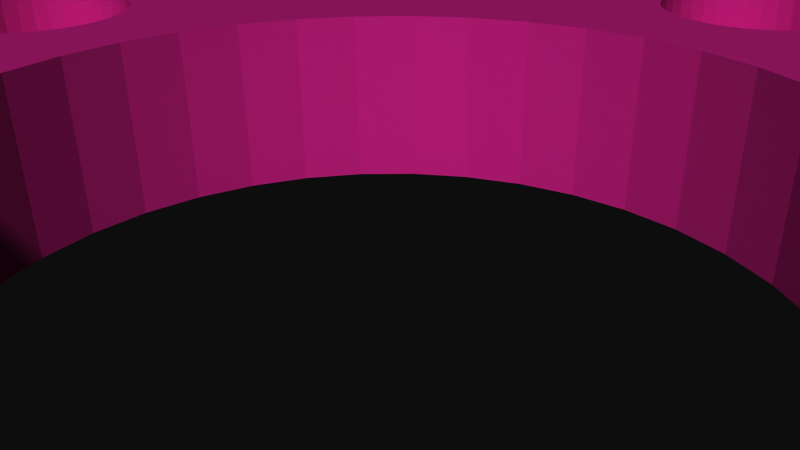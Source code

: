 # Source: 12151.blend  (saved by Blender 2.72.0; exported with 4.5.12 LTS)
import bpy
from mathutils import Matrix  # noqa: F401  (used for matrix-valued properties, if any)

bpy.ops.wm.read_factory_settings(use_empty=True)
scene = bpy.context.scene
scene.name = 'Scene'

# ---- collections
col_collection_1 = bpy.data.collections.new('Collection 1'); scene.collection.children.link(col_collection_1)

# ---- materials (node trees are filled in below, after node groups)
mat_material = bpy.data.materials.new('Material')
mat_material.alpha_threshold = 0.0
mat_material.use_transparent_shadow = False
mat_material.diffuse_color = (0.8, 0.1193, 0.5213, 1.0)
mat_material.specular_color = (1.0, 0.589, 0.3136)
mat_material.roughness = 0.5
mat_material_001 = bpy.data.materials.new('Material.001')
mat_material_001.alpha_threshold = 0.0
mat_material_001.use_transparent_shadow = False
mat_material_001.diffuse_color = (0.0, 0.0, 0.0, 1.0)
mat_material_001.specular_color = (0.6471, 0.6471, 0.6471)
mat_material_001.roughness = 0.5

# ---- material node trees

# ---- world
world_world = bpy.data.worlds.new('World'); scene.world = world_world
world_world.color = (0.05088, 0.05088, 0.05088)
world_world.use_sun_shadow = False
world_world.sun_shadow_jitter_overblur = 0.0
world_world.cycles.sampling_method = 'MANUAL'
world_world.cycles.sample_map_resolution = 256

# ---- cameras
cam_camera = bpy.data.cameras.new('Camera')
cam_camera.clip_end = 100.0
cam_camera.lens = 35.0
cam_camera.sensor_width = 32.0
cam_camera.sensor_height = 18.0
cam_camera.ortho_scale = 7.314
cam_camera.dof.focus_distance = 0.0
cam_camera.dof.aperture_fstop = 128.0

# ---- meshes
me_rob_12151 = bpy.data.meshes.new('ROB-12151')
me_rob_12151.from_pydata([(-3.457, 32.8, -1.588), (-4.535, 32.71, -1.588), (-4.535, 32.71, -2.921), (-32.82, 3.632, -2.921), (-32.82, 3.632, -1.588), (-33.02, 0.0, -2.921), (-32.22, 7.221, -2.921), (-32.22, 7.221, -1.588), (-31.23, 10.72, -2.921), (-31.23, 10.72, -1.588), (-29.86, 14.09, -2.921), (-29.86, 14.09, -1.588), (-28.13, 17.29, -2.921), (-28.13, 17.29, -1.588), (-26.06, 20.28, -2.921), (-26.06, 20.28, -1.588), (-23.67, 23.02, -2.921), (-23.67, 23.02, -1.588), (-20.99, 25.49, -2.921), (-20.99, 25.49, -1.588), (-18.06, 27.64, -2.921), (-18.06, 27.64, -1.588), (-14.91, 29.46, -2.921), (-14.91, 29.46, -1.588), (-11.58, 30.92, -2.921), (-11.58, 30.92, -1.588), (-8.106, 32.01, -2.921), (-8.106, 32.01, -1.588), (-10.12, 31.38, -1.588), (-0.9098, 33.01, -1.588), (-0.9098, 33.01, -2.921), (2.727, 32.91, -2.921), (6.33, 32.41, -2.921), (3.457, 32.81, -1.588), (2.727, 32.91, -1.588), (9.857, 31.51, -1.588), (6.33, 32.41, -1.588), (9.857, 31.51, -2.921), (13.26, 30.24, -2.921), (13.26, 30.24, -1.588), (16.51, 28.6, -2.921), (16.51, 28.6, -1.588), (19.56, 26.61, -2.921), (19.56, 26.61, -1.588), (22.36, 24.29, -2.921), (22.36, 24.29, -1.588), (24.9, 21.69, -2.921), (24.9, 21.69, -1.588), (27.14, 18.82, -2.921), (27.14, 18.82, -1.588), (29.04, 15.72, -2.921), (29.04, 15.72, -1.588), (30.59, 12.43, -2.921), (30.59, 12.43, -1.588), (31.77, 8.985, -2.921), (32.57, 5.435, -2.921), (31.77, 8.985, -1.588), (32.97, 1.819, -2.921), (32.57, 5.435, -1.588), (32.97, -1.819, -2.921), (32.57, -5.435, -2.921), (32.57, -5.435, -1.588), (32.97, -1.819, -1.588), (32.97, 1.819, -1.588), (30.59, -12.43, -1.588), (31.38, -10.12, -1.588), (31.77, -8.985, -2.921), (31.77, -8.985, -1.588), (30.59, -12.43, -2.921), (29.04, -15.72, -2.921), (29.04, -15.72, -1.588), (27.14, -18.82, -2.921), (27.14, -18.82, -1.588), (24.9, -21.69, -2.921), (24.9, -21.69, -1.588), (22.36, -24.29, -2.921), (22.36, -24.29, -1.588), (19.56, -26.61, -2.921), (19.56, -26.61, -1.588), (16.51, -28.6, -2.921), (16.51, -28.6, -1.588), (13.26, -30.24, -2.921), (13.26, -30.24, -1.588), (9.857, -31.51, -2.921), (6.33, -32.41, -2.921), (9.857, -31.51, -1.588), (-0.9098, -33.01, -2.921), (2.727, -32.91, -1.588), (2.727, -32.91, -2.921), (6.33, -32.41, -1.588), (-4.535, -32.71, -2.921), (-3.457, -32.8, -1.588), (-0.9098, -33.01, -1.588), (-8.106, -32.01, -2.921), (-4.535, -32.71, -1.588), (-31.23, -10.72, -2.921), (-29.86, -14.09, -1.588), (-29.86, -14.09, -2.921), (-28.13, -17.29, -1.588), (-28.13, -17.29, -2.921), (-26.06, -20.28, -1.588), (-26.06, -20.28, -2.921), (-23.67, -23.02, -1.588), (-23.67, -23.02, -2.921), (-20.99, -25.49, -1.588), (-20.99, -25.49, -2.921), (-18.06, -27.64, -1.588), (-18.06, -27.64, -2.921), (-14.91, -29.46, -1.588), (-14.91, -29.46, -2.921), (-11.58, -30.92, -1.588), (-11.58, -30.92, -2.921), (-8.106, -32.01, -1.588), (-32.22, -7.221, -2.921), (-31.23, -10.72, -1.588), (-32.82, -3.632, -2.921), (-32.22, -7.221, -1.588), (-33.02, 0.0, -1.588), (-32.82, -3.632, -1.588), (-23.67, -23.02, 2.921), (-25.88, -27.96, 2.921), (-20.99, -25.49, 2.921), (-22.87, -30.47, 2.921), (-18.06, -27.64, 2.921), (-19.61, -32.66, 2.921), (-14.91, -29.46, 2.921), (-16.15, -34.51, 2.921), (-11.58, -30.92, 2.921), (-12.52, -35.99, 2.921), (-8.106, -32.01, 2.921), (-8.751, -37.08, 2.921), (-4.535, -32.71, 2.921), (-4.892, -37.78, 2.921), (-0.9098, -33.01, 2.921), (-0.981, -38.09, 2.921), (2.727, -32.91, 2.921), (2.94, -37.99, 2.921), (6.33, -32.41, 2.921), (6.831, -37.48, 2.921), (9.857, -31.51, 2.921), (10.65, -36.58, 2.921), (13.26, -30.24, 2.921), (14.35, -35.29, 2.921), (16.51, -28.6, 2.921), (17.91, -33.63, 2.921), (19.56, -26.61, 2.921), (21.27, -31.61, 2.921), (22.36, -24.29, 2.921), (-20.99, 25.49, 2.921), (-25.88, 27.96, 2.921), (-23.67, 23.02, 2.921), (-28.62, 25.15, 2.921), (-26.06, 20.28, 2.921), (-31.05, 22.08, 2.921), (-28.13, 17.29, 2.921), (-33.16, 18.77, 2.921), (-29.86, 14.09, 2.921), (-34.91, 15.26, 2.921), (-31.23, 10.72, 2.921), (-36.3, 11.59, 2.921), (-32.22, 7.221, 2.921), (-37.29, 7.793, 2.921), (-32.82, 3.632, 2.921), (-37.9, 3.917, 2.921), (-33.02, 0.0, 2.921), (-38.1, 0.0, 2.921), (-32.82, -3.632, 2.921), (-37.9, -3.917, 2.921), (-32.22, -7.221, 2.921), (-37.29, -7.793, 2.921), (-31.23, -10.72, 2.921), (-36.3, -11.59, 2.921), (-29.86, -14.09, 2.921), (-34.91, -15.26, 2.921), (-28.13, -17.29, 2.921), (-33.16, -18.77, 2.921), (-26.06, -20.28, 2.921), (-31.05, -22.08, 2.921), (-28.62, -25.15, 2.921), (24.9, 21.69, 2.921), (27.29, 26.59, 2.921), (22.36, 24.29, 2.921), (24.41, 29.26, 2.921), (19.56, 26.61, 2.921), (21.27, 31.61, 2.921), (16.51, 28.6, 2.921), (17.91, 33.63, 2.921), (13.26, 30.24, 2.921), (14.35, 35.29, 2.921), (9.857, 31.51, 2.921), (10.65, 36.58, 2.921), (6.33, 32.41, 2.921), (6.831, 37.48, 2.921), (2.727, 32.91, 2.921), (2.94, 37.99, 2.921), (-0.9098, 33.01, 2.921), (-0.981, 38.09, 2.921), (-4.535, 32.71, 2.921), (-4.892, 37.78, 2.921), (-8.106, 32.01, 2.921), (-8.751, 37.08, 2.921), (-11.58, 30.92, 2.921), (-12.52, 35.99, 2.921), (-14.91, 29.46, 2.921), (-16.15, 34.51, 2.921), (-18.06, 27.64, 2.921), (-19.61, 32.66, 2.921), (-22.87, 30.47, 2.921), (24.41, -29.26, 2.921), (27.29, -26.59, 2.921), (24.9, -21.69, 2.921), (29.87, -23.65, 2.921), (27.14, -18.82, 2.921), (32.15, -20.45, 2.921), (29.04, -15.72, 2.921), (34.08, -17.03, 2.921), (30.59, -12.43, 2.921), (35.65, -13.44, 2.921), (31.77, -8.985, 2.921), (36.84, -9.703, 2.921), (32.57, -5.435, 2.921), (37.65, -5.863, 2.921), (32.97, -1.819, 2.921), (38.05, -1.961, 2.921), (32.97, 1.819, 2.921), (38.05, 1.961, 2.921), (32.57, 5.435, 2.921), (37.65, 5.863, 2.921), (31.77, 8.985, 2.921), (36.84, 9.703, 2.921), (30.59, 12.43, 2.921), (35.65, 13.44, 2.921), (29.04, 15.72, 2.921), (34.08, 17.03, 2.921), (27.14, 18.82, 2.921), (32.15, 20.45, 2.921), (29.87, 23.65, 2.921), (27.29, -26.59, -2.921), (24.41, -29.26, -2.921), (21.27, -31.61, -2.921), (17.91, -33.63, -2.921), (14.35, -35.29, -2.921), (10.65, -36.58, -2.921), (6.831, -37.48, -2.921), (2.94, -37.99, -2.921), (-0.981, -38.09, -2.921), (-4.892, -37.78, -2.921), (-8.751, -37.08, -2.921), (-12.52, -35.99, -2.921), (-16.15, -34.51, -2.921), (-19.61, -32.66, -2.921), (-25.88, 27.96, -2.921), (-22.87, 30.47, -2.921), (-19.61, 32.66, -2.921), (-16.15, 34.51, -2.921), (-12.52, 35.99, -2.921), (-8.751, 37.08, -2.921), (-4.892, 37.78, -2.921), (-0.981, 38.09, -2.921), (2.94, 37.99, -2.921), (6.831, 37.48, -2.921), (10.65, 36.58, -2.921), (14.35, 35.29, -2.921), (17.91, 33.63, -2.921), (21.27, 31.61, -2.921), (-22.87, -30.47, -2.921), (-25.88, -27.96, -2.921), (-28.62, -25.15, -2.921), (-31.05, -22.08, -2.921), (-33.16, -18.77, -2.921), (-34.91, -15.26, -2.921), (-36.3, -11.59, -2.921), (-37.29, -7.793, -2.921), (-37.9, -3.917, -2.921), (-38.1, 0.0, -2.921), (-37.9, 3.917, -2.921), (-37.29, 7.793, -2.921), (-36.3, 11.59, -2.921), (-34.91, 15.26, -2.921), (-33.16, 18.77, -2.921), (-31.05, 22.08, -2.921), (-28.62, 25.15, -2.921), (24.41, 29.26, -2.921), (27.29, 26.59, -2.921), (29.87, 23.65, -2.921), (32.15, 20.45, -2.921), (34.08, 17.03, -2.921), (35.65, 13.44, -2.921), (36.84, 9.703, -2.921), (37.65, 5.863, -2.921), (38.05, 1.961, -2.921), (38.05, -1.961, -2.921), (37.65, -5.863, -2.921), (36.84, -9.703, -2.921), (35.65, -13.44, -2.921), (34.08, -17.03, -2.921), (32.15, -20.45, -2.921), (29.87, -23.65, -2.921), (-32.82, 3.632, 1.588), (-32.22, 7.221, 1.588), (-31.23, 10.72, 1.588), (-29.86, 14.09, 1.588), (-28.13, 17.29, 1.588), (-26.06, 20.28, 1.588), (-23.67, 23.02, 1.588), (-20.99, 25.49, 1.588), (-18.06, 27.64, 1.588), (-14.91, 29.46, 1.588), (-11.58, 30.92, 1.588), (-8.106, 32.01, 1.588), (-7.176, 32.19, 1.588), (-4.535, 32.71, 1.588), (-3.457, 32.8, 1.588), (-0.9098, 33.01, 1.588), (2.727, 32.91, 1.588), (3.457, 32.81, 1.588), (6.33, 32.41, 1.588), (9.857, 31.51, 1.588), (13.26, 30.24, 1.588), (16.51, 28.6, 1.588), (19.56, 26.61, 1.588), (22.36, 24.29, 1.588), (24.9, 21.69, 1.588), (27.14, 18.82, 1.588), (29.04, 15.72, 1.588), (30.59, 12.43, 1.588), (31.77, 8.985, 1.588), (32.57, 5.435, 1.588), (32.97, 1.819, 1.588), (32.97, -1.819, 1.588), (32.57, -5.435, 1.588), (31.77, -8.985, 1.588), (30.59, -12.43, 1.588), (29.04, -15.72, 1.588), (27.14, -18.82, 1.588), (24.9, -21.69, 1.588), (22.36, -24.29, 1.588), (19.56, -26.61, 1.588), (16.51, -28.6, 1.588), (13.26, -30.24, 1.588), (9.857, -31.51, 1.588), (6.33, -32.41, 1.588), (3.457, -32.81, 1.588), (2.727, -32.91, 1.588), (-0.9098, -33.01, 1.588), (-4.535, -32.71, 1.588), (-8.106, -32.01, 1.588), (-11.58, -30.92, 1.588), (-14.91, -29.46, 1.588), (-18.06, -27.64, 1.588), (-20.99, -25.49, 1.588), (-23.67, -23.02, 1.588), (-26.06, -20.28, 1.588), (-28.13, -17.29, 1.588), (-29.86, -14.09, 1.588), (-31.23, -10.72, 1.588), (-32.22, -7.221, 1.588), (-32.82, -3.632, 1.588), (-33.02, 0.0, 1.588), (-9.854, -1.776, 1.588), (-8.667, -7.215, 1.588), (-8.693, 6.915, 1.588), (-5.194, 7.363, 1.588), (-6.114, 5.327, 1.588), (-5.3, 3.457, 1.588), (-4.941, 3.989, 1.588), (-6.394, 5.215, 1.588), (-6.689, 5.151, 1.588), (-6.99, 5.138, 1.588), (-4.195, 4.767, 1.588), (-5.631, 5.685, 1.588), (-5.858, 5.485, 1.588), (-5.143, 6.764, 1.588), (-5.194, 6.467, 1.588), (-5.295, 6.182, 1.588), (-5.442, 5.919, 1.588), (-5.143, 7.066, 1.588), (-6.114, 8.502, 1.588), (-5.858, 8.344, 1.588), (-5.631, 8.145, 1.588), (-5.442, 7.91, 1.588), (-5.295, 7.647, 1.588), (-8.667, 7.215, 1.588), (-8.591, 7.507, 1.588), (-8.467, 7.782, 1.588), (-8.298, 8.032, 1.588), (-8.089, 8.249, 1.588), (-7.847, 8.429, 1.588), (-7.578, 8.565, 1.588), (-7.289, 8.653, 1.588), (-6.99, 8.691, 1.588), (-6.689, 8.678, 1.588), (-6.394, 8.615, 1.588), (-7.847, 5.401, 1.588), (-8.089, 5.58, 1.588), (-7.289, 5.177, 1.588), (-7.578, 5.265, 1.588), (-8.591, 6.322, 1.588), (-8.667, 6.614, 1.588), (-8.298, 5.798, 1.588), (-8.467, 6.048, 1.588), (-6.99, -5.138, 1.588), (-6.689, -5.151, 1.588), (-5.295, -6.182, 1.588), (-5.442, -5.919, 1.588), (-4.195, -4.767, 1.588), (-6.394, -5.215, 1.588), (-5.3, -3.457, 1.588), (-6.114, -5.327, 1.588), (-4.941, -3.989, 1.588), (-5.858, -5.485, 1.588), (-5.631, -5.685, 1.588), (-5.194, -6.467, 1.588), (-5.143, -6.764, 1.588), (-5.143, -7.066, 1.588), (-8.298, -5.798, 1.588), (-8.089, -5.58, 1.588), (-8.467, -6.048, 1.588), (-8.693, -6.915, 1.588), (-8.667, -6.614, 1.588), (-8.591, -6.322, 1.588), (-7.847, -5.401, 1.588), (-7.578, -5.265, 1.588), (-7.289, -5.177, 1.588), (-7.289, -8.653, 1.588), (-7.578, -8.565, 1.588), (-8.467, -7.782, 1.588), (-8.591, -7.507, 1.588), (-7.847, -8.429, 1.588), (-8.089, -8.249, 1.588), (-8.298, -8.032, 1.588), (-6.689, -8.678, 1.588), (-6.99, -8.691, 1.588), (-5.194, -7.363, 1.588), (-5.295, -7.647, 1.588), (-5.442, -7.91, 1.588), (-5.631, -8.145, 1.588), (-5.858, -8.344, 1.588), (-6.114, -8.502, 1.588), (-6.394, -8.615, 1.588), (7.972, -5.485, 1.588), (7.715, -5.327, 1.588), (7.435, -5.215, 1.588), (8.198, -5.685, 1.588), (8.388, -5.919, 1.588), (8.535, -6.182, 1.588), (8.635, -6.467, 1.588), (8.686, -6.764, 1.588), (5.162, -7.215, 1.588), (5.137, -6.915, 1.588), (6.839, -5.138, 1.588), (7.141, -5.151, 1.588), (5.162, -6.614, 1.588), (3.457, -5.302, 1.588), (5.238, -6.322, 1.588), (3.776, -5.105, 1.588), (5.363, -6.048, 1.588), (4.584, -4.394, 1.588), (5.531, -5.798, 1.588), (5.74, -5.58, 1.588), (5.261, -3.556, 1.588), (5.983, -5.401, 1.588), (6.252, -5.265, 1.588), (7.435, -8.615, 1.588), (7.141, -8.678, 1.588), (5.983, -8.429, 1.588), (5.74, -8.249, 1.588), (5.531, -8.032, 1.588), (5.363, -7.782, 1.588), (5.238, -7.507, 1.588), (6.839, -8.691, 1.588), (6.54, -8.653, 1.588), (6.252, -8.565, 1.588), (8.686, -7.066, 1.588), (8.635, -7.363, 1.588), (8.535, -7.647, 1.588), (8.388, -7.91, 1.588), (8.198, -8.145, 1.588), (7.972, -8.344, 1.588), (7.715, -8.502, 1.588), (8.388, 5.919, 1.588), (8.198, 5.685, 1.588), (7.972, 5.485, 1.588), (7.715, 5.327, 1.588), (8.686, 6.764, 1.588), (8.635, 6.467, 1.588), (8.535, 6.182, 1.588), (8.686, 7.066, 1.588), (7.435, 8.615, 1.588), (8.198, 8.145, 1.588), (7.972, 8.344, 1.588), (7.715, 8.502, 1.588), (8.635, 7.363, 1.588), (8.535, 7.647, 1.588), (8.388, 7.91, 1.588), (5.74, 8.249, 1.588), (5.983, 8.429, 1.588), (5.162, 7.215, 1.588), (5.238, 7.507, 1.588), (5.363, 7.782, 1.588), (5.531, 8.032, 1.588), (6.252, 8.565, 1.588), (6.54, 8.653, 1.588), (6.839, 8.691, 1.588), (7.141, 8.678, 1.588), (7.435, 5.215, 1.588), (7.141, 5.151, 1.588), (5.162, 6.614, 1.588), (5.137, 6.915, 1.588), (6.54, 5.177, 1.588), (5.261, 3.556, 1.588), (6.839, 5.138, 1.588), (6.252, 5.265, 1.588), (5.983, 5.401, 1.588), (4.584, 4.394, 1.588), (5.238, 6.322, 1.588), (3.457, 5.301, 1.588), (5.363, 6.048, 1.588), (3.776, 5.105, 1.588), (5.531, 5.798, 1.588), (5.74, 5.58, 1.588), (5.786, 2.616, 1.588), (6.145, 1.6, 1.588), (6.54, -5.177, 1.588), (5.316, -3.457, 1.588), (5.786, -2.616, 1.588), (6.145, -1.6, 1.588), (6.327, 0.5385, 1.588), (6.327, -0.5385, 1.588), (-3.329, 5.407, 1.588), (-2.368, 5.892, 1.588), (2.859, 5.67, 1.588), (1.859, 6.072, 1.588), (-1.338, 6.207, 1.588), (-0.2695, 6.344, 1.588), (0.8066, 6.299, 1.588), (-5.544, 3.097, 1.588), (-5.987, 2.115, 1.588), (-5.544, -3.097, 1.588), (-5.987, -2.115, 1.588), (-6.259, -1.073, 1.588), (-6.35, 0.0, 1.588), (-6.259, 1.073, 1.588), (2.859, -5.67, 1.588), (1.859, -6.072, 1.588), (0.8066, -6.299, 1.588), (-0.2695, -6.344, 1.588), (-1.338, -6.207, 1.588), (-2.368, -5.892, 1.588), (-3.329, -5.407, 1.588), (8.227, -0.8671, 1.588), (8.103, -0.5923, 1.588), (8.227, 0.8671, 1.588), (8.396, 1.117, 1.588), (8.847, -1.514, 1.588), (8.604, -1.335, 1.588), (8.396, -1.117, 1.588), (9.704, -1.776, 1.588), (9.404, -1.738, 1.588), (9.116, -1.65, 1.588), (8.103, 0.5923, 1.588), (11.4, -0.7324, 1.588), (11.25, -0.9956, 1.588), (11.06, -1.23, 1.588), (10.84, -1.43, 1.588), (10.58, -1.588, 1.588), (10.3, -1.7, 1.588), (10.0, -1.764, 1.588), (8.604, 1.335, 1.588), (8.847, 1.514, 1.588), (9.116, 1.65, 1.588), (8.027, -0.3005, 1.588), (8.001, 0.0, 1.588), (8.027, 0.3005, 1.588), (10.3, 1.7, 1.588), (10.58, 1.588, 1.588), (9.404, 1.738, 1.588), (9.704, 1.776, 1.588), (10.0, 1.764, 1.588), (10.84, 1.43, 1.588), (11.06, 1.23, 1.588), (11.25, 0.9956, 1.588), (11.4, 0.7324, 1.588), (11.5, 0.448, 1.588), (11.55, 0.1508, 1.588), (11.55, -0.1508, 1.588), (11.5, -0.448, 1.588), (-1.383, -10.9, 1.588), (-1.552, -10.65, 1.588), (1.721, -10.23, 1.588), (1.62, -10.51, 1.588), (1.284, -11.01, 1.588), (1.057, -11.21, 1.588), (1.473, -10.77, 1.588), (0.8005, -11.37, 1.588), (0.5206, -11.48, 1.588), (0.2258, -11.54, 1.588), (-0.07546, -11.56, 1.588), (-0.3746, -11.52, 1.588), (-0.6629, -11.43, 1.588), (-0.9322, -11.29, 1.588), (-1.175, -11.11, 1.588), (-10.15, -1.738, 1.588), (-10.44, -1.65, 1.588), (-10.71, -1.514, 1.588), (-10.95, -1.335, 1.588), (-11.16, -1.117, 1.588), (-11.33, -0.8671, 1.588), (-11.46, 0.5923, 1.588), (-11.33, 0.8671, 1.588), (-11.16, 1.117, 1.588), (-10.95, 1.335, 1.588), (-10.71, 1.514, 1.588), (-10.44, 1.65, 1.588), (-10.15, 1.738, 1.588), (-11.46, -0.5923, 1.588), (-11.53, -0.3005, 1.588), (-11.56, 0.0, 1.588), (-11.53, 0.3005, 1.588), (0.8005, 11.37, 1.588), (1.057, 11.21, 1.588), (1.284, 11.01, 1.588), (1.473, 10.77, 1.588), (0.8005, 8.191, 1.588), (0.5206, 8.079, 1.588), (0.2258, 8.015, 1.588), (-0.07546, 8.003, 1.588), (-0.3746, 8.041, 1.588), (-0.6629, 8.129, 1.588), (1.772, 9.628, 1.588), (1.721, 9.331, 1.588), (1.62, 9.047, 1.588), (1.473, 8.783, 1.588), (1.284, 8.549, 1.588), (1.057, 8.349, 1.588), (-0.9322, 8.265, 1.588), (-1.175, 8.444, 1.588), (-1.383, 8.662, 1.588), (1.62, 10.51, 1.588), (1.721, 10.23, 1.588), (1.772, 9.93, 1.588), (-1.552, 8.912, 1.588), (-1.676, 9.187, 1.588), (-1.752, 9.479, 1.588), (-1.552, 10.65, 1.588), (-1.383, 10.9, 1.588), (-1.175, 11.11, 1.588), (-0.9322, 11.29, 1.588), (-0.6629, 11.43, 1.588), (-0.3746, 11.52, 1.588), (-0.07546, 11.56, 1.588), (0.2258, 11.54, 1.588), (0.5206, 11.48, 1.588), (-1.778, 9.779, 1.588), (-1.752, 10.08, 1.588), (-1.676, 10.37, 1.588), (-1.676, -10.37, 1.588), (-1.752, -10.08, 1.588), (0.5206, -8.079, 1.588), (0.8005, -8.191, 1.588), (1.057, -8.349, 1.588), (1.284, -8.549, 1.588), (1.473, -8.783, 1.588), (-1.552, -8.912, 1.588), (-1.383, -8.662, 1.588), (-1.175, -8.444, 1.588), (-0.9322, -8.265, 1.588), (-0.6629, -8.129, 1.588), (-0.3746, -8.041, 1.588), (-0.07546, -8.003, 1.588), (0.2258, -8.015, 1.588), (-1.778, -9.779, 1.588), (-1.752, -9.479, 1.588), (-1.676, -9.187, 1.588), (1.772, -9.93, 1.588), (1.62, -9.047, 1.588), (1.721, -9.331, 1.588), (1.772, -9.628, 1.588), (-8.495, 1.23, 1.588), (-8.722, 1.43, 1.588), (-8.979, 1.588, 1.588), (-8.058, -0.448, 1.588), (-8.159, -0.7324, 1.588), (-8.306, 0.9956, 1.588), (-8.159, 0.7324, 1.588), (-8.058, 0.448, 1.588), (-9.854, 1.776, 1.588), (-9.553, 1.764, 1.588), (-9.258, 1.7, 1.588), (-8.306, -0.9956, 1.588), (-8.495, -1.23, 1.588), (-8.722, -1.43, 1.588), (-8.979, -1.588, 1.588), (-9.258, -1.7, 1.588), (-9.553, -1.764, 1.588), (-8.007, 0.1508, 1.588), (-8.001, 0.0, 1.588), (-8.007, -0.1508, 1.588), (-9.854, 1.776, -1.588), (-10.15, -1.738, -1.588), (7.141, 5.151, -1.588), (-6.689, 5.151, -1.588), (-6.99, 5.138, -1.588), (-6.394, 5.215, -1.588), (-6.114, 5.327, -1.588), (-4.941, 3.989, -1.588), (-5.858, 5.485, -1.588), (-4.195, 4.767, -1.588), (-5.631, 5.685, -1.588), (-5.442, 5.919, -1.588), (-5.295, 6.182, -1.588), (-5.194, 6.467, -1.588), (-5.143, 6.764, -1.588), (-5.143, 7.066, -1.588), (-8.591, 6.322, -1.588), (-8.667, 6.614, -1.588), (-8.693, 6.915, -1.588), (-8.467, 6.048, -1.588), (-8.298, 5.798, -1.588), (-8.089, 5.58, -1.588), (-7.847, 5.401, -1.588), (-7.578, 5.265, -1.588), (-7.289, 5.177, -1.588), (-8.591, 7.507, -1.588), (-8.667, 7.215, -1.588), (-7.847, 8.429, -1.588), (-8.089, 8.249, -1.588), (-8.298, 8.032, -1.588), (-8.467, 7.782, -1.588), (-6.394, 8.615, -1.588), (-6.689, 8.678, -1.588), (-6.99, 8.691, -1.588), (-7.176, 8.667, -1.588), (-7.289, 8.653, -1.588), (-7.578, 8.565, -1.588), (-5.194, 7.363, -1.588), (-5.295, 7.647, -1.588), (-5.442, 7.91, -1.588), (-5.631, 8.145, -1.588), (-5.858, 8.344, -1.588), (-6.114, 8.502, -1.588), (-6.689, -5.151, -1.588), (-6.99, -5.138, -1.588), (-5.143, -6.764, -1.588), (-5.194, -6.467, -1.588), (-5.295, -6.182, -1.588), (-4.195, -4.767, -1.588), (-6.394, -5.215, -1.588), (-6.114, -5.327, -1.588), (-5.3, -3.457, -1.588), (-5.858, -5.485, -1.588), (-4.941, -3.989, -1.588), (-5.631, -5.685, -1.588), (-5.442, -5.919, -1.588), (-5.143, -7.066, -1.588), (-7.289, -8.653, -1.588), (-6.99, -8.691, -1.588), (-6.689, -8.678, -1.588), (-6.394, -8.615, -1.588), (-6.114, -8.502, -1.588), (-5.858, -8.344, -1.588), (-5.631, -8.145, -1.588), (-5.442, -7.91, -1.588), (-5.295, -7.647, -1.588), (-5.194, -7.363, -1.588), (-8.693, -6.915, -1.588), (-8.667, -7.215, -1.588), (-8.591, -7.507, -1.588), (-8.467, -7.782, -1.588), (-8.298, -8.032, -1.588), (-8.089, -8.249, -1.588), (-7.847, -8.429, -1.588), (-7.578, -8.565, -1.588), (-7.847, -5.401, -1.588), (-8.089, -5.58, -1.588), (-8.298, -5.798, -1.588), (-7.289, -5.177, -1.588), (-7.578, -5.265, -1.588), (-8.467, -6.048, -1.588), (-8.591, -6.322, -1.588), (-8.667, -6.614, -1.588), (7.972, -5.485, -1.588), (7.715, -5.327, -1.588), (7.435, -5.215, -1.588), (8.198, -5.685, -1.588), (8.388, -5.919, -1.588), (8.535, -6.182, -1.588), (8.686, -6.764, -1.588), (8.635, -6.467, -1.588), (8.686, -7.066, -1.588), (7.435, -8.615, -1.588), (7.715, -8.502, -1.588), (7.972, -8.344, -1.588), (8.198, -8.145, -1.588), (8.388, -7.91, -1.588), (8.535, -7.647, -1.588), (8.635, -7.363, -1.588), (6.839, -8.691, -1.588), (7.141, -8.678, -1.588), (5.162, -7.215, -1.588), (5.238, -7.507, -1.588), (5.531, -8.032, -1.588), (5.74, -8.249, -1.588), (5.363, -7.782, -1.588), (5.983, -8.429, -1.588), (6.252, -8.565, -1.588), (6.54, -8.653, -1.588), (5.261, -3.556, -1.588), (6.54, -5.177, -1.588), (7.141, -5.151, -1.588), (6.839, -5.138, -1.588), (5.162, -6.614, -1.588), (5.137, -6.915, -1.588), (4.584, -4.394, -1.588), (5.531, -5.798, -1.588), (3.776, -5.105, -1.588), (5.363, -6.048, -1.588), (5.238, -6.322, -1.588), (6.252, -5.265, -1.588), (5.983, -5.401, -1.588), (5.74, -5.58, -1.588), (8.535, 6.182, -1.588), (8.388, 5.919, -1.588), (8.198, 5.685, -1.588), (7.435, 5.215, -1.588), (7.715, 5.327, -1.588), (7.972, 5.485, -1.588), (8.635, 6.467, -1.588), (8.686, 6.764, -1.588), (6.252, 5.265, -1.588), (6.54, 5.177, -1.588), (5.261, 3.556, -1.588), (4.584, 4.394, -1.588), (5.74, 5.58, -1.588), (5.983, 5.401, -1.588), (5.137, 6.915, -1.588), (5.162, 6.614, -1.588), (5.238, 6.322, -1.588), (3.776, 5.105, -1.588), (5.363, 6.048, -1.588), (5.531, 5.798, -1.588), (6.252, 8.565, -1.588), (5.983, 8.429, -1.588), (5.74, 8.249, -1.588), (5.531, 8.032, -1.588), (5.363, 7.782, -1.588), (5.238, 7.507, -1.588), (7.175, 8.671, -1.588), (7.141, 8.678, -1.588), (6.839, 8.691, -1.588), (6.54, 8.653, -1.588), (5.162, 7.215, -1.588), (8.686, 7.066, -1.588), (8.635, 7.363, -1.588), (7.972, 8.344, -1.588), (8.198, 8.145, -1.588), (8.388, 7.91, -1.588), (8.535, 7.647, -1.588), (7.435, 8.615, -1.588), (7.715, 8.502, -1.588), (5.786, -2.616, -1.588), (6.145, -1.6, -1.588), (6.839, 5.138, -1.588), (5.786, 2.616, -1.588), (6.145, 1.6, -1.588), (6.327, -0.5385, -1.588), (6.35, 0.0, -1.588), (6.327, 0.5385, -1.588), (2.859, -5.67, -1.588), (1.859, -6.072, -1.588), (-3.329, -5.407, -1.588), (-2.368, -5.892, -1.588), (-1.338, -6.207, -1.588), (-0.2695, -6.344, -1.588), (0.8066, -6.299, -1.588), (-5.544, 3.097, -1.588), (-5.987, 2.115, -1.588), (-6.259, 1.073, -1.588), (-6.35, 0.0, -1.588), (-6.259, -1.073, -1.588), (-5.987, -2.115, -1.588), (-5.544, -3.097, -1.588), (2.859, 5.67, -1.588), (1.859, 6.072, -1.588), (-3.329, 5.407, -1.588), (-2.368, 5.892, -1.588), (0.8066, 6.299, -1.588), (-0.2695, 6.344, -1.588), (-1.338, 6.207, -1.588), (8.396, -1.117, -1.588), (8.227, -0.8671, -1.588), (8.103, -0.5923, -1.588), (8.604, -1.335, -1.588), (8.847, -1.514, -1.588), (9.116, -1.65, -1.588), (9.404, -1.738, -1.588), (9.704, -1.776, -1.588), (10.0, -1.764, -1.588), (10.3, -1.7, -1.588), (10.58, -1.588, -1.588), (8.227, 0.8671, -1.588), (8.103, 0.5923, -1.588), (8.027, 0.3005, -1.588), (8.001, 0.0, -1.588), (8.027, -0.3005, -1.588), (10.84, -1.43, -1.588), (11.06, -1.23, -1.588), (11.25, -0.9956, -1.588), (11.4, 0.7324, -1.588), (11.25, 0.9956, -1.588), (11.06, 1.23, -1.588), (10.84, 1.43, -1.588), (10.58, 1.588, -1.588), (10.3, 1.7, -1.588), (10.0, 1.764, -1.588), (9.704, 1.776, -1.588), (9.404, 1.738, -1.588), (9.116, 1.65, -1.588), (8.847, 1.514, -1.588), (8.604, 1.335, -1.588), (8.396, 1.117, -1.588), (11.4, -0.7324, -1.588), (11.5, -0.448, -1.588), (11.55, -0.1508, -1.588), (11.55, 0.1508, -1.588), (11.5, 0.448, -1.588), (-0.6629, 11.43, -1.588), (-0.9322, 11.29, -1.588), (0.5206, 8.079, -1.588), (0.8005, 8.191, -1.588), (-0.6629, 8.129, -1.588), (-0.3746, 8.041, -1.588), (-0.07546, 8.003, -1.588), (0.2258, 8.015, -1.588), (-1.175, 11.11, -1.588), (-1.383, 10.9, -1.588), (-1.552, 10.65, -1.588), (-1.676, 10.37, -1.588), (-1.752, 10.08, -1.588), (-1.778, 9.779, -1.588), (-1.752, 9.479, -1.588), (-1.676, 9.187, -1.588), (-1.552, 8.912, -1.588), (-1.383, 8.662, -1.588), (-1.175, 8.444, -1.588), (-0.9322, 8.265, -1.588), (1.62, 10.51, -1.588), (1.473, 10.77, -1.588), (1.284, 11.01, -1.588), (1.057, 11.21, -1.588), (1.057, 8.349, -1.588), (1.284, 8.549, -1.588), (1.473, 8.783, -1.588), (0.8005, 11.37, -1.588), (0.5206, 11.48, -1.588), (0.2258, 11.54, -1.588), (-0.07546, 11.56, -1.588), (-0.3746, 11.52, -1.588), (1.721, 10.23, -1.588), (1.62, 9.047, -1.588), (1.721, 9.331, -1.588), (1.772, 9.628, -1.588), (1.772, 9.93, -1.588), (-11.16, 1.117, -1.588), (-11.33, 0.8671, -1.588), (-11.16, -1.117, -1.588), (-11.33, -0.8671, -1.588), (-11.46, -0.5923, -1.588), (-10.95, 1.335, -1.588), (-10.95, -1.335, -1.588), (-10.71, -1.514, -1.588), (-10.44, -1.65, -1.588), (-10.15, 1.738, -1.588), (-10.44, 1.65, -1.588), (-10.71, 1.514, -1.588), (-11.46, 0.5923, -1.588), (-11.53, 0.3005, -1.588), (-11.56, 0.0, -1.588), (-11.53, -0.3005, -1.588), (-1.175, -11.11, -1.588), (-0.9322, -11.29, -1.588), (-1.676, -10.37, -1.588), (-1.552, -10.65, -1.588), (-1.383, -10.9, -1.588), (-0.6629, -11.43, -1.588), (-0.3746, -11.52, -1.588), (-0.07546, -11.56, -1.588), (0.2258, -11.54, -1.588), (0.5206, -11.48, -1.588), (0.8005, -11.37, -1.588), (1.057, -11.21, -1.588), (1.284, -11.01, -1.588), (1.473, -10.77, -1.588), (1.62, -10.51, -1.588), (-1.778, -9.779, -1.588), (-1.752, -10.08, -1.588), (1.62, -9.047, -1.588), (1.473, -8.783, -1.588), (1.284, -8.549, -1.588), (1.057, -8.349, -1.588), (0.8005, -8.191, -1.588), (0.5206, -8.079, -1.588), (0.2258, -8.015, -1.588), (-0.07546, -8.003, -1.588), (-0.3746, -8.041, -1.588), (-0.6629, -8.129, -1.588), (-0.9322, -8.265, -1.588), (-1.175, -8.444, -1.588), (-1.383, -8.662, -1.588), (1.721, -10.23, -1.588), (1.772, -9.93, -1.588), (-1.552, -8.912, -1.588), (-1.676, -9.187, -1.588), (-1.752, -9.479, -1.588), (1.772, -9.628, -1.588), (1.721, -9.331, -1.588), (-8.058, 0.448, -1.588), (-8.159, 0.7324, -1.588), (-8.306, 0.9956, -1.588), (-8.495, 1.23, -1.588), (-8.722, 1.43, -1.588), (-8.722, -1.43, -1.588), (-8.495, -1.23, -1.588), (-8.979, 1.588, -1.588), (-9.258, 1.7, -1.588), (-9.553, 1.764, -1.588), (-8.979, -1.588, -1.588), (-9.854, -1.776, -1.588), (-9.553, -1.764, -1.588), (-9.258, -1.7, -1.588), (-8.306, -0.9956, -1.588), (-8.159, -0.7324, -1.588), (-8.058, -0.448, -1.588), (-8.007, -0.1508, -1.588), (-8.007, 0.1508, -1.588)], [], [(312, 313, 195, 197, 311), (110, 112, 93, 111), (733, 732, 731, 390, 389), (98, 99, 97, 96), (86, 92, 87, 88), (878, 541, 540, 879), (334, 212, 214, 333), (279, 155, 153, 280), (27, 28, 25, 24, 26), (764, 433, 414, 754), (776, 742, 401, 423), (664, 665, 666, 667, 668, 669, 453, 543, 544, 545, 546, 547, 548, 549, 405, 409, 407, 408, 410, 411, 404, 403, 412, 413, 414, 433, 434, 435, 436, 437, 438, 439, 431, 432, 424, 425, 428, 429, 430, 426, 427, 360, 418, 419, 420, 417, 415, 416, 421, 422, 423, 681, 682, 689, 690, 691, 692, 693, 694, 359, 602, 603, 604, 605, 606, 607, 615, 616, 617, 618, 608, 609, 610, 611, 612, 613, 614, 686, 687, 688, 680, 679, 678, 683, 684, 685, 695, 696, 536, 364, 363, 366, 367, 368, 395, 396, 393, 394, 399, 400, 397, 398, 361, 382, 383, 384, 385, 386, 387, 388, 389, 390, 310, 309, 308, 307, 306, 305, 304, 303, 302, 301, 300, 299, 298, 358, 357, 356, 355, 354, 353, 352, 351, 350, 349, 348, 347, 346, 345, 344, 343, 342, 594, 595, 596, 597, 598, 599, 600, 601, 587, 588, 656, 657, 671, 672, 673, 663), (1018, 683, 678, 1019), (821, 486, 485, 827), (704, 363, 371, 706), (351, 119, 121, 350), (56, 54, 55, 58), (58, 55, 57, 63), (756, 755, 424, 432), (61, 62, 59, 60), (310, 311, 197, 199, 309), (711, 373, 372, 712), (329, 330, 220, 222), (66, 68, 64, 65, 67), (115, 5, 117, 118), (67, 61, 60, 66), (909, 581, 580, 910), (137, 139, 340, 341), (917, 570, 569, 918), (718, 399, 394, 719), (882, 531, 532, 883), (877, 542, 541, 878), (352, 176, 119, 351), (262, 188, 186, 263), (337, 145, 147, 336), (135, 137, 341, 342, 343), (345, 346, 129, 131), (356, 168, 170, 355), (357, 166, 168, 356), (358, 164, 166, 357), (899, 565, 564, 905), (896, 557, 567, 897), (785, 444, 443, 784), (302, 154, 156, 301), (818, 462, 461, 819), (75, 76, 74, 73), (956, 957, 926, 927, 934, 0, 29, 34, 33, 949, 953, 954, 955), (745, 403, 404, 753), (264, 184, 182, 282), (897, 567, 566, 898), (924, 584, 583, 925), (921, 561, 586, 922), (763, 434, 433, 764), (874, 545, 544, 869), (149, 151, 153, 155, 157, 159, 161, 163, 165, 167, 169, 171, 173, 175, 177, 178, 120, 122, 124, 126, 128, 130, 132, 134, 136, 138, 140, 142, 144, 146, 208, 209, 211, 213, 215, 217, 219, 221, 223, 225, 227, 229, 230, 228, 226, 224, 222, 220, 218, 216, 214, 212, 210, 147, 145, 143, 141, 139, 137, 135, 133, 131, 129, 127, 125, 123, 121, 119, 176, 174, 172, 170, 168, 166, 164, 162, 160, 158, 156, 154, 152, 150, 148, 205, 203, 201, 199, 197, 195, 193, 191, 189, 187, 185, 183, 181, 179, 236, 180, 182, 184, 186, 188, 190, 192, 194, 196, 198, 200, 202, 204, 206, 207), (231, 233, 235, 236, 179, 234, 232, 230, 229), (706, 371, 370, 708), (323, 234, 179, 322), (999, 660, 659, 1000), (843, 495, 500, 844), (252, 207, 206, 253), (971, 603, 602, 699), (962, 961, 629, 640), (807, 460, 524, 525, 860), (250, 265, 266, 267, 268, 269, 270, 95, 97, 99, 101, 103, 105, 107, 249), (933, 625, 624, 928), (1005, 667, 666, 1006), (955, 651, 650, 956), (926, 648, 647, 927), (787, 447, 446, 788), (1020, 679, 680, 1023), (790, 798, 464, 463), (677, 1014, 1010, 674), (827, 485, 484, 828), (725, 387, 386, 726), (1002, 670, 669, 1003), (1032, 681, 697, 1033), (998, 661, 660, 999), (979, 601, 600, 980), (38, 39, 35, 37), (759, 438, 437, 760), (748, 408, 406, 747), (573, 560, 552, 553, 568, 527, 528, 559, 554, 555, 556, 550, 551, 571, 572), (405, 746, 751, 409), (795, 475, 474, 796), (857, 493, 494, 856), (1023, 680, 688, 1024), (743, 413, 412, 744), (248, 128, 126, 249), (910, 580, 579, 911), (319, 185, 187, 318), (261, 190, 188, 262), (939, 653, 643, 940), (820, 459, 458, 814), (781, 440, 441, 782), (31, 34, 29, 30), (245, 134, 132, 246), (275, 163, 161, 276), (108, 109, 107, 106), (510, 521, 522, 527, 568, 569, 570, 576, 577, 578, 574, 575, 579, 580, 581, 582, 583, 584, 585, 586, 561, 562, 563, 564, 565, 566, 567, 557, 558, 559, 528, 526, 525, 524, 450, 451, 442, 441, 440, 443, 444, 445, 446, 447, 473, 474, 475, 476, 477, 478, 479, 463, 464, 470, 471, 472, 465, 466, 467, 468, 469, 448, 449, 452, 454, 456, 458, 459, 461, 462, 460, 457, 455, 453, 669, 670, 658, 659, 660, 661, 662, 675, 676, 677, 674, 589, 590, 593, 591, 592, 594, 342, 341, 340, 339, 338, 337, 336, 335, 334, 333, 332, 331, 330, 329, 328, 327, 326, 325, 324, 323, 322, 321, 320, 319, 318, 317, 316, 315, 619, 620, 621, 622, 638, 639, 640, 629, 630, 631, 632, 633, 634, 623, 624, 625, 626, 627, 628, 635, 636, 637, 641, 642, 643, 653, 654, 655, 644, 645, 646, 312, 311, 310, 390, 391, 392, 377, 378, 379, 380, 381, 362, 376, 372, 373, 374, 375, 370, 371, 363, 364, 365, 369, 529, 530, 533, 534, 535, 532, 531, 516, 515, 507, 508, 497, 498, 499, 500, 495, 496, 501, 502, 503, 504, 488, 491, 490, 489, 494, 493, 492, 487, 484, 485, 486, 480, 481, 482, 483, 505, 506, 511, 509, 512, 513, 520, 519, 518, 514), (223, 291, 290, 225), (898, 566, 565, 899), (850, 502, 501, 841), (733, 389, 388, 734), (935, 645, 644, 936), (281, 151, 149, 251), (985, 598, 597, 986), (833, 520, 513, 834), (237, 209, 208, 238), (757, 431, 439, 758), (931, 627, 626, 932), (816, 456, 454, 817), (997, 662, 661, 998), (777, 422, 421, 773), (965, 606, 605, 969), (249, 126, 124, 250), (861, 526, 528, 865), (893, 554, 559, 894), (303, 152, 154, 302), (12, 13, 11, 10), (115, 118, 116, 113), (614, 972, 698, 686), (117, 5, 3, 4), (3, 6, 7, 4), (989, 594, 592, 990), (842, 496, 495, 843), (1031, 682, 681, 1032), (708, 370, 375, 709), (315, 316, 191, 193, 314), (308, 309, 199, 201), (1, 27, 26, 2), (735, 713, 376, 362), (765, 418, 360, 766), (32, 36, 33, 34, 31), (32, 37, 35, 36), (1003, 669, 668, 1004), (734, 388, 387, 725), (928, 624, 623, 929), (825, 483, 482, 826), (806, 471, 470, 797), (809, 451, 450, 810), (326, 327, 226, 228), (327, 328, 224, 226), (1008, 664, 663, 1011), (831, 863, 521, 510), (344, 345, 131, 133), (331, 218, 220, 330), (787, 789, 473, 447), (836, 507, 515, 837), (702, 722, 395, 368), (963, 610, 609, 964), (814, 458, 456, 816), (73, 74, 72, 71), (2, 30, 29, 0, 1), (87, 89, 84, 88), (278, 157, 155, 279), (91, 92, 86, 90, 94), (332, 216, 218, 331), (164, 358, 298, 162), (346, 347, 127, 129), (361, 716, 724, 382), (104, 105, 103, 102), (317, 189, 191, 316), (914, 915, 916, 917, 918, 919, 920, 900, 901, 902, 903, 904, 891, 890, 889, 892, 893, 894, 895, 896, 861, 865, 866, 913), (1010, 1009, 589, 674), (722, 702, 701, 703, 704, 706, 708, 709, 710, 711, 712, 713, 735, 736, 737, 738, 739, 740, 729, 730, 731, 732, 27, 1, 0, 934, 935, 936, 937, 938, 939, 940, 941, 942, 943, 944, 945, 930, 931, 932, 933, 928, 929, 950, 951, 952, 959, 960, 961, 962, 958, 946, 947, 948, 949, 33, 36, 848, 849, 850, 841, 842, 843, 844, 845, 846, 851, 835, 836, 837, 839, 840, 832, 838, 882, 883, 886, 887, 888, 885, 884, 707, 705, 875, 1018, 1019, 1020, 1023, 1024, 1025, 698, 972, 973, 974, 968, 963, 964, 975, 976, 977, 978, 967, 966, 965, 969, 970, 971, 699, 1027, 1028, 1029, 1026, 1021, 878, 879, 880, 881, 749, 748, 747, 741, 742, 776, 777, 773, 774, 775, 778, 779, 780, 765, 766, 767, 768, 769, 770, 771, 772, 755, 756, 757, 758, 759, 760, 761, 762, 763, 764, 754, 743, 744, 745, 753, 752, 751, 746, 870, 871, 872, 873, 874, 869, 868, 815, 813, 807, 860, 861, 896, 897, 898, 899, 905, 906, 907, 921, 922, 923, 924, 925, 908, 909, 910, 911, 912, 913, 866, 867, 864, 863, 831, 834, 829, 830, 862, 700, 824, 825, 826, 823, 822, 821, 827, 828, 852, 853, 857, 856, 855, 854, 859, 858, 847, 35, 39, 41, 43, 45, 47, 49, 51, 53, 56, 58, 63, 62, 61, 67, 65, 794, 795, 796, 789, 787, 788, 786, 785, 784, 781, 782, 783, 809, 810, 808, 818, 819, 820, 814, 816, 817, 811, 812, 799, 800, 803, 801, 802, 804, 805, 806, 797, 798, 790, 791, 70, 72, 74, 76, 78, 80, 82, 85, 89, 87, 92, 91, 983, 979, 980, 984, 985, 986, 987, 988, 989, 990, 991, 992, 993, 1009, 1010, 1014, 1015, 996, 997, 998, 999, 1000, 1001, 1002, 1003, 1004, 1005, 1006, 1007, 1008, 1011, 1012, 1013, 994, 995, 981, 94, 112, 110, 108, 106, 104, 102, 100, 98, 96, 114, 116, 118, 117, 4, 7, 9, 11, 13, 15, 17, 19, 21, 23, 25, 28, 734, 725, 726, 727, 728, 723, 724, 716, 715, 714, 717, 718, 719, 720, 721), (112, 94, 90, 93), (365, 705, 707, 369), (760, 437, 436, 761), (826, 482, 481, 823), (295, 215, 213, 296), (835, 508, 507, 836), (892, 555, 554, 893), (805, 472, 471, 806), (815, 868, 543, 453, 455), (282, 182, 180, 283), (977, 617, 616, 978), (800, 469, 468, 803), (1025, 687, 686, 698), (936, 644, 655, 937), (24, 25, 23, 22), (267, 178, 177, 268), (747, 406, 402, 741), (333, 214, 216, 332), (915, 577, 576, 916), (981, 995, 657, 656), (246, 132, 130, 247), (992, 593, 590, 993), (974, 612, 611, 968), (77, 78, 76, 75), (951, 633, 632, 952), (950, 634, 633, 951), (1021, 691, 690, 1022), (64, 70, 791, 792, 793, 794, 65), (834, 513, 512, 829), (1026, 692, 691, 1021), (954, 652, 651, 955), (1030, 689, 682, 1031), (849, 503, 502, 850), (870, 549, 548, 871), (71, 72, 70, 69), (339, 141, 143, 338), (266, 120, 178, 267), (296, 213, 211, 297), (254, 204, 202, 255), (841, 501, 496, 842), (768, 426, 430, 769), (263, 186, 184, 264), (523, 450, 524, 460, 462), (113, 116, 114, 95), (749, 751, 752, 750, 748), (52, 53, 51, 50), (823, 481, 480, 822), (929, 623, 634, 950), (958, 639, 638, 946), (402, 406, 408, 407, 538, 539, 540, 541, 542, 537, 536, 696, 697, 681, 423, 401), (960, 630, 629, 961), (243, 138, 136, 244), (790, 463, 479, 791), (518, 519, 517, 515, 516), (943, 637, 636, 944), (957, 649, 648, 926), (702, 368, 367, 701), (250, 124, 122, 265), (788, 446, 445, 786), (42, 43, 41, 40), (584, 924, 923, 585), (786, 445, 444, 785), (737, 380, 379, 738), (880, 539, 538, 881), (79, 80, 78, 77), (822, 480, 486, 821), (750, 410, 408, 748), (941, 642, 641, 942), (257, 198, 196, 258), (797, 470, 464, 798), (280, 153, 151, 281), (848, 504, 503, 849), (872, 547, 546, 873), (819, 461, 459, 820), (959, 631, 630, 960), (824, 505, 483, 825), (1027, 359, 694, 1028), (709, 375, 374, 710), (100, 101, 99, 98), (912, 575, 574, 913), (927, 647, 646, 934), (913, 574, 578, 914), (1034, 1016, 1017, 1018, 875, 876, 877, 878, 1021, 1022, 1030, 1031, 1032, 1033), (890, 550, 556, 889), (873, 546, 545, 874), (647, 648, 649, 650, 651, 652, 619, 315, 314, 313, 312, 646), (736, 381, 380, 737), (10, 11, 9, 8), (792, 478, 477, 793), (255, 202, 200, 256), (799, 812, 449, 448), (283, 180, 236, 284), (328, 329, 222, 224), (735, 362, 381, 736), (982, 983, 91, 94, 981), (288, 229, 227, 289), (276, 161, 159, 277), (987, 596, 595, 988), (916, 576, 570, 917), (340, 139, 141, 339), (908, 582, 581, 909), (291, 223, 221, 292), (293, 219, 217, 294), (18, 19, 17, 16), (726, 386, 385, 727), (62, 63, 57, 59), (733, 734, 28, 27, 732), (752, 411, 410, 750), (866, 865, 528, 527, 867), (978, 616, 615, 967), (853, 492, 493, 857), (773, 421, 416, 774), (846, 498, 497, 851), (244, 136, 134, 245), (272, 169, 167, 273), (1027, 699, 602, 359), (782, 441, 442, 783), (817, 454, 452, 811), (901, 560, 573, 902), (1024, 688, 687, 1025), (242, 140, 138, 243), (970, 604, 603, 971), (1016, 685, 684, 1017), (864, 522, 521, 863), (715, 398, 397, 714), (799, 448, 469, 800), (48, 49, 47, 46), (830, 509, 511, 862), (741, 402, 401, 742), (993, 590, 589, 1009), (350, 121, 123, 349), (44, 45, 43, 42), (833, 834, 831, 832, 840), (296, 297, 237, 238, 239, 240, 241, 242, 243, 244, 245, 246, 247, 248, 249, 107, 109, 111, 93, 90, 86, 88, 84, 83, 81, 79, 77, 75, 73, 71, 69, 68, 66, 60, 59, 57, 55, 54, 52, 50, 48, 46, 44, 42, 40, 38, 37, 32, 31, 30, 2, 26, 24, 22, 20, 18, 16, 14, 12, 10, 8, 6, 3, 5, 115, 113, 95, 270, 271, 272, 273, 274, 275, 276, 277, 278, 279, 280, 281, 251, 252, 253, 254, 255, 256, 257, 258, 259, 260, 261, 262, 263, 264, 282, 283, 284, 285, 286, 287, 288, 289, 290, 291, 292, 293, 294, 295), (36, 35, 847, 848), (879, 540, 539, 880), (20, 21, 19, 18), (320, 183, 185, 319), (845, 499, 498, 846), (326, 228, 230, 325), (991, 591, 593, 992), (937, 655, 654, 938), (1019, 678, 679, 1020), (717, 400, 399, 718), (946, 638, 622, 947), (1000, 659, 658, 1001), (889, 556, 555, 892), (903, 572, 571, 904), (925, 583, 582, 908), (779, 420, 419, 780), (938, 654, 653, 939), (318, 187, 189, 317), (287, 231, 229, 288), (947, 622, 621, 948), (778, 417, 420, 779), (793, 477, 476, 794), (1014, 677, 676, 1015), (980, 600, 599, 984), (83, 85, 82, 81), (859, 491, 488, 858), (832, 514, 518, 838), (307, 203, 205, 306), (716, 361, 398, 715), (914, 578, 577, 915), (756, 432, 431, 757), (852, 828, 484, 487), (894, 559, 558, 895), (876, 537, 542, 877), (344, 133, 135, 343), (973, 613, 612, 974), (930, 628, 627, 931), (16, 17, 15, 14), (762, 435, 434, 763), (277, 159, 157, 278), (353, 174, 176, 352), (336, 147, 210, 335), (701, 367, 366, 703), (703, 366, 363, 704), (922, 586, 585, 923), (769, 430, 429, 770), (956, 650, 649, 957), (306, 205, 148, 305), (22, 23, 21, 20), (952, 632, 631, 959), (1011, 663, 673, 1012), (751, 749, 881, 538, 407, 409), (739, 378, 377, 740), (355, 170, 172, 354), (860, 525, 526, 861), (239, 146, 144, 240), (789, 796, 474, 473), (770, 429, 428, 771), (803, 468, 467, 801), (870, 746, 405, 549), (904, 571, 551, 891), (292, 221, 219, 293), (824, 700, 506, 505), (776, 423, 422, 777), (813, 457, 460, 807), (338, 143, 145, 337), (844, 500, 499, 845), (920, 553, 552, 900), (324, 232, 234, 323), (284, 236, 235, 285), (988, 595, 594, 989), (46, 47, 45, 44), (944, 636, 635, 945), (840, 519, 520, 833), (286, 233, 231, 287), (241, 142, 140, 242), (801, 467, 466, 802), (727, 385, 384, 728), (712, 372, 376, 713), (1006, 666, 665, 1007), (907, 562, 561, 921), (919, 568, 553, 920), (1015, 676, 675, 996), (964, 609, 608, 975), (831, 510, 514, 832), (723, 383, 382, 724), (815, 455, 457, 813), (321, 181, 183, 320), (966, 607, 606, 965), (508, 835, 851, 497), (918, 569, 568, 919), (888, 533, 530, 885), (886, 535, 534, 887), (268, 177, 175, 269), (1012, 673, 672, 1013), (1007, 665, 664, 1008), (81, 82, 80, 79), (738, 379, 378, 739), (962, 640, 639, 958), (719, 394, 393, 720), (766, 360, 427, 767), (1034, 695, 685, 1016), (902, 573, 572, 903), (273, 167, 165, 274), (348, 125, 127, 347), (975, 608, 618, 976), (110, 111, 109, 108), (775, 415, 417, 778), (848, 847, 858, 488, 504), (707, 884, 529, 369), (238, 208, 146, 239), (1034, 1033, 697, 696, 695), (945, 635, 628, 930), (335, 210, 212, 334), (710, 374, 373, 711), (875, 536, 537, 876), (784, 443, 440, 781), (740, 377, 392, 729), (968, 611, 610, 963), (940, 643, 642, 941), (259, 194, 192, 260), (982, 588, 587, 983), (1022, 690, 689, 1030), (791, 479, 478, 792), (772, 425, 424, 755), (289, 227, 225, 290), (50, 51, 49, 48), (900, 552, 560, 901), (536, 875, 705, 365, 364), (862, 511, 506, 700), (949, 620, 619, 953), (265, 122, 120, 266), (297, 211, 209, 237), (14, 15, 13, 12), (349, 123, 125, 348), (829, 512, 509, 830), (322, 179, 181, 321), (854, 490, 491, 859), (767, 427, 426, 768), (729, 392, 391, 730), (895, 558, 557, 896), (730, 391, 390, 731), (40, 41, 39, 38), (294, 217, 215, 295), (1017, 684, 683, 1018), (743, 754, 414, 413), (972, 614, 613, 973), (837, 515, 517, 839), (1004, 668, 667, 1005), (247, 130, 128, 248), (449, 812, 811, 452), (728, 384, 383, 723), (106, 107, 105, 104), (260, 192, 190, 261), (794, 476, 475, 795), (771, 428, 425, 772), (871, 548, 547, 872), (990, 592, 591, 991), (325, 230, 232, 324), (721, 396, 395, 722), (911, 579, 575, 912), (976, 618, 617, 977), (8, 9, 7, 6), (720, 393, 396, 721), (804, 465, 472, 805), (983, 587, 601, 979), (753, 404, 411, 752), (354, 172, 174, 353), (305, 148, 150, 304), (885, 530, 529, 884), (891, 551, 550, 890), (882, 838, 518, 516, 531), (996, 675, 662, 997), (810, 450, 523, 808), (251, 149, 207, 252), (761, 436, 435, 762), (905, 564, 563, 906), (906, 563, 562, 907), (802, 466, 465, 804), (270, 173, 171, 271), (853, 852, 487, 492), (967, 615, 607, 966), (1029, 693, 692, 1026), (95, 114, 96, 97), (269, 175, 173, 270), (85, 83, 84, 89), (887, 534, 533, 888), (304, 150, 152, 303), (102, 103, 101, 100), (69, 70, 64, 68), (809, 783, 442, 451), (808, 523, 462, 818), (774, 416, 415, 775), (301, 156, 158, 300), (855, 489, 490, 854), (934, 646, 645, 935), (300, 158, 160, 299), (271, 171, 169, 272), (308, 201, 203, 307), (856, 494, 489, 855), (839, 517, 519, 840), (986, 597, 596, 987), (953, 619, 652, 954), (54, 56, 53, 52), (942, 641, 637, 943), (758, 439, 438, 759), (994, 671, 657, 995), (418, 765, 780, 419), (984, 599, 598, 985), (948, 621, 620, 949), (883, 532, 535, 886), (1028, 694, 693, 1029), (744, 412, 403, 745), (285, 235, 233, 286), (869, 544, 543, 868), (932, 626, 625, 933), (160, 162, 298, 299), (253, 206, 204, 254), (274, 165, 163, 275), (240, 144, 142, 241), (981, 656, 588, 982), (714, 397, 400, 717), (314, 193, 195, 313), (256, 200, 198, 257), (1001, 658, 670, 1002), (258, 196, 194, 259), (969, 605, 604, 970), (1013, 672, 671, 994), (867, 527, 522, 864)])
me_rob_12151.polygons.foreach_set('material_index', [1, 1, 0, 1, 1, 0, 1, 1, 1, 0, 0, 0, 0, 0, 0, 1, 1, 1, 0, 1, 1, 0, 1, 1, 1, 1, 0, 1, 0, 0, 0, 0, 1, 1, 1, 1, 1, 1, 1, 1, 0, 0, 0, 1, 0, 1, 0, 0, 1, 0, 0, 0, 0, 0, 1, 1, 0, 1, 0, 0, 1, 0, 0, 0, 1, 0, 0, 0, 0, 0, 0, 0, 0, 0, 0, 0, 0, 0, 0, 1, 0, 0, 0, 0, 0, 0, 0, 0, 1, 0, 1, 1, 0, 0, 0, 1, 1, 1, 1, 0, 1, 0, 0, 0, 0, 1, 0, 0, 1, 0, 0, 0, 0, 0, 0, 1, 0, 0, 1, 1, 1, 0, 1, 1, 0, 0, 0, 0, 1, 1, 1, 0, 0, 1, 1, 0, 0, 0, 0, 0, 0, 1, 1, 0, 0, 1, 1, 0, 0, 0, 0, 0, 1, 1, 1, 1, 1, 1, 1, 1, 0, 1, 1, 0, 0, 0, 1, 0, 0, 0, 1, 0, 0, 0, 0, 1, 0, 0, 0, 0, 1, 1, 0, 1, 0, 0, 1, 0, 0, 1, 0, 0, 0, 0, 0, 0, 0, 0, 0, 0, 1, 1, 1, 1, 1, 0, 0, 1, 0, 1, 0, 1, 0, 0, 0, 0, 0, 1, 0, 0, 0, 0, 0, 1, 0, 1, 0, 0, 0, 0, 1, 0, 0, 0, 1, 0, 1, 0, 0, 0, 0, 0, 0, 0, 1, 0, 0, 0, 0, 0, 0, 0, 0, 1, 0, 1, 0, 1, 1, 0, 0, 1, 1, 0, 0, 1, 0, 1, 1, 1, 0, 1, 0, 0, 0, 0, 0, 0, 0, 1, 1, 0, 0, 0, 0, 0, 1, 0, 0, 0, 0, 0, 1, 0, 0, 0, 1, 1, 0, 1, 0, 0, 1, 1, 0, 1, 0, 0, 0, 0, 0, 0, 0, 0, 0, 0, 0, 1, 1, 0, 0, 0, 0, 0, 1, 0, 0, 1, 0, 0, 0, 0, 0, 0, 1, 0, 0, 1, 0, 1, 1, 1, 0, 0, 0, 0, 0, 1, 1, 0, 0, 0, 0, 1, 0, 1, 0, 0, 0, 0, 0, 1, 0, 0, 0, 1, 0, 0, 1, 1, 0, 1, 0, 0, 1, 1, 0, 0, 0, 0, 0, 0, 0, 0, 0, 0, 0, 1, 0, 0, 0, 0, 0, 1, 0, 0, 1, 0, 0, 0, 0, 0, 0, 1, 1, 0, 1, 0, 0, 0, 1, 0, 0, 1, 0, 0, 0, 0, 0, 0, 1, 0, 0, 0, 0, 1, 1, 0, 0, 0, 0, 1, 1, 1, 1, 0, 1, 0, 0, 0, 0, 0, 1, 1, 0, 0, 0, 0, 0, 1, 0, 0, 1, 1, 0, 0, 0, 0, 1, 0, 0, 0, 1, 0, 0, 0, 0, 1, 1, 0, 0, 0, 0, 0, 1, 0, 0, 0, 0, 1, 0, 0, 0, 1, 1, 1, 0, 1, 1, 1, 0, 0, 0, 1, 0, 0, 1, 1, 1, 0, 0, 0, 0, 1, 0, 0, 0, 0, 0, 0, 0, 0, 0, 1, 0, 0, 1, 1, 1, 1, 0, 0, 1, 1, 0, 1, 0, 0, 0])
me_rob_12151.materials.append(mat_material)
me_rob_12151.materials.append(mat_material_001)
me_rob_12151.use_remesh_preserve_volume = False
me_rob_12151.use_remesh_preserve_attributes = False
me_rob_12151.use_mirror_vertex_groups = False
me_rob_12151.update()

# ---- objects
ob_rob_12151 = bpy.data.objects.new('ROB-12151', me_rob_12151)
ob_camera = bpy.data.objects.new('Camera', cam_camera)

# ---- transforms, parenting, visibility, modifiers, constraints
ob_rob_12151.location = (0.0, 0.0, 0.0)
ob_rob_12151.lineart.crease_threshold = 0.0
ob_camera.location = (7.481, -6.508, 5.344)
ob_camera.rotation_euler = (1.109, 0.01082, 0.8149)
ob_camera.lock_rotations_4d = False
ob_camera.empty_display_type = 'ARROWS'
ob_camera.color = (0.0, 0.0, 0.0, 0.0)
ob_camera.display_type = 'WIRE'
ob_camera.lineart.crease_threshold = 0.0

# ---- collection membership
col_collection_1.objects.link(ob_rob_12151)
col_collection_1.objects.link(ob_camera)

# ---- scene / render settings (as saved in the file)
scene.camera = ob_camera
scene.frame_start = 1; scene.frame_end = 250; scene.frame_set(1)
scene.render.engine = 'BLENDER_EEVEE_NEXT'
scene.render.resolution_percentage = 50
scene.render.dither_intensity = 0.0
scene.cycles.use_denoising = False
scene.cycles.samples = 10
scene.cycles.sampling_pattern = 'TABULATED_SOBOL'
scene.cycles.light_sampling_threshold = 0.0
scene.cycles.use_adaptive_sampling = False
scene.cycles.use_light_tree = False
scene.cycles.blur_glossy = 0.0
scene.cycles.pixel_filter_type = 'GAUSSIAN'
scene.cycles.sample_clamp_indirect = 0.0
scene.view_settings.view_transform = 'Raw'
bpy.context.view_layer.update()

# ---- added for rendering (the .blend has no usable light): sun
light_auto_sun = bpy.data.lights.new('AutoSun', 'SUN')
light_auto_sun.energy = 3.0
light_auto_sun.angle = 0.0523599
ob_auto_sun = bpy.data.objects.new('AutoSun', light_auto_sun)
scene.collection.objects.link(ob_auto_sun)
ob_auto_sun.rotation_euler = (0.872665, 0.174533, 0.523599)
bpy.context.view_layer.update()
